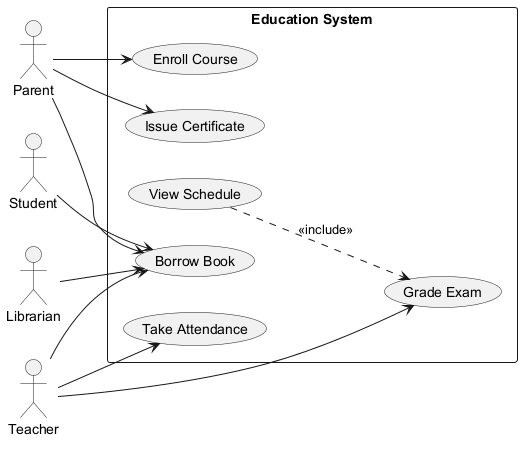

The diagram above was rendered by PlantUML. Its source (embedded in the PNG):
@startuml
skinparam backgroundColor #FFFFFF
skinparam classBackgroundColor #E8F4FA
skinparam classBorderColor #2C7DA0
left to right direction
actor "Parent" as P
actor "Student" as S
actor "Librarian" as L
actor "Teacher" as T
rectangle "Education System" {
  usecase "Enroll Course" as UC_EnrollCourse
  usecase "Take Attendance" as UC_TakeAttendance
  usecase "Grade Exam" as UC_GradeExam
  usecase "View Schedule" as UC_ViewSchedule
  usecase "Borrow Book" as UC_BorrowBook
  usecase "Issue Certificate" as UC_IssueCertificate
}
P --> UC_EnrollCourse
P --> UC_IssueCertificate
P --> UC_BorrowBook
S --> UC_BorrowBook
L --> UC_BorrowBook
T --> UC_BorrowBook
T --> UC_TakeAttendance
T --> UC_GradeExam
UC_ViewSchedule ..> UC_GradeExam : <<include>>
@enduml